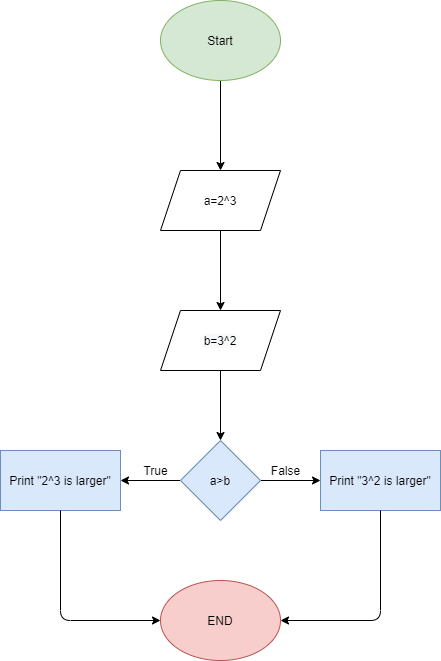

The diagram above was exported from draw.io. Its source (the exported page's mxGraphModel, read from the mxfile embedded in the PNG):
<mxGraphModel dx="868" dy="425" grid="1" gridSize="10" guides="1" tooltips="1" connect="1" arrows="1" fold="1" page="1" pageScale="1" pageWidth="850" pageHeight="1100" math="0" shadow="0">
  <root>
    <mxCell id="0" />
    <mxCell id="1" parent="0" />
    <mxCell id="NN11gNL8K7Due7vok3Yi-3" value="" style="edgeStyle=orthogonalEdgeStyle;rounded=0;orthogonalLoop=1;jettySize=auto;html=1;" edge="1" parent="1" source="NN11gNL8K7Due7vok3Yi-1">
      <mxGeometry relative="1" as="geometry">
        <mxPoint x="425" y="200" as="targetPoint" />
      </mxGeometry>
    </mxCell>
    <mxCell id="NN11gNL8K7Due7vok3Yi-1" value="Start" style="ellipse;whiteSpace=wrap;html=1;fillColor=#d5e8d4;strokeColor=#82b366;" vertex="1" parent="1">
      <mxGeometry x="365" y="30" width="120" height="80" as="geometry" />
    </mxCell>
    <mxCell id="NN11gNL8K7Due7vok3Yi-5" value="" style="edgeStyle=orthogonalEdgeStyle;rounded=0;orthogonalLoop=1;jettySize=auto;html=1;" edge="1" parent="1">
      <mxGeometry relative="1" as="geometry">
        <mxPoint x="425" y="260" as="sourcePoint" />
        <mxPoint x="425" y="340" as="targetPoint" />
      </mxGeometry>
    </mxCell>
    <mxCell id="NN11gNL8K7Due7vok3Yi-7" value="" style="edgeStyle=orthogonalEdgeStyle;rounded=0;orthogonalLoop=1;jettySize=auto;html=1;" edge="1" parent="1" target="NN11gNL8K7Due7vok3Yi-6">
      <mxGeometry relative="1" as="geometry">
        <mxPoint x="425" y="400" as="sourcePoint" />
      </mxGeometry>
    </mxCell>
    <mxCell id="NN11gNL8K7Due7vok3Yi-9" value="" style="edgeStyle=orthogonalEdgeStyle;rounded=0;orthogonalLoop=1;jettySize=auto;html=1;" edge="1" parent="1" source="NN11gNL8K7Due7vok3Yi-6" target="NN11gNL8K7Due7vok3Yi-8">
      <mxGeometry relative="1" as="geometry" />
    </mxCell>
    <mxCell id="NN11gNL8K7Due7vok3Yi-11" value="" style="edgeStyle=orthogonalEdgeStyle;rounded=0;orthogonalLoop=1;jettySize=auto;html=1;" edge="1" parent="1" source="NN11gNL8K7Due7vok3Yi-6" target="NN11gNL8K7Due7vok3Yi-10">
      <mxGeometry relative="1" as="geometry" />
    </mxCell>
    <mxCell id="NN11gNL8K7Due7vok3Yi-6" value="a&amp;gt;b" style="rhombus;whiteSpace=wrap;html=1;strokeColor=#6c8ebf;fillColor=#dae8fc;" vertex="1" parent="1">
      <mxGeometry x="385" y="470" width="80" height="80" as="geometry" />
    </mxCell>
    <mxCell id="NN11gNL8K7Due7vok3Yi-8" value="Print &quot;3^2 is larger&quot;" style="whiteSpace=wrap;html=1;strokeColor=#6c8ebf;fillColor=#dae8fc;" vertex="1" parent="1">
      <mxGeometry x="525" y="480" width="120" height="60" as="geometry" />
    </mxCell>
    <mxCell id="NN11gNL8K7Due7vok3Yi-10" value="Print &quot;2^3 is larger&quot;" style="whiteSpace=wrap;html=1;strokeColor=#6c8ebf;fillColor=#dae8fc;" vertex="1" parent="1">
      <mxGeometry x="205" y="480" width="120" height="60" as="geometry" />
    </mxCell>
    <mxCell id="NN11gNL8K7Due7vok3Yi-12" value="True" style="text;html=1;align=center;verticalAlign=middle;resizable=0;points=[];autosize=1;strokeColor=none;fillColor=none;" vertex="1" parent="1">
      <mxGeometry x="340" y="490" width="40" height="20" as="geometry" />
    </mxCell>
    <mxCell id="NN11gNL8K7Due7vok3Yi-13" value="False" style="text;html=1;align=center;verticalAlign=middle;resizable=0;points=[];autosize=1;strokeColor=none;fillColor=none;" vertex="1" parent="1">
      <mxGeometry x="470" y="490" width="40" height="20" as="geometry" />
    </mxCell>
    <mxCell id="NN11gNL8K7Due7vok3Yi-14" value="END" style="ellipse;whiteSpace=wrap;html=1;fillColor=#f8cecc;strokeColor=#b85450;" vertex="1" parent="1">
      <mxGeometry x="365" y="610" width="120" height="80" as="geometry" />
    </mxCell>
    <mxCell id="NN11gNL8K7Due7vok3Yi-15" value="" style="endArrow=classic;html=1;entryX=0;entryY=0.5;entryDx=0;entryDy=0;exitX=0.5;exitY=1;exitDx=0;exitDy=0;" edge="1" parent="1" source="NN11gNL8K7Due7vok3Yi-10" target="NN11gNL8K7Due7vok3Yi-14">
      <mxGeometry width="50" height="50" relative="1" as="geometry">
        <mxPoint x="400" y="650" as="sourcePoint" />
        <mxPoint x="450" y="600" as="targetPoint" />
        <Array as="points">
          <mxPoint x="265" y="650" />
        </Array>
      </mxGeometry>
    </mxCell>
    <mxCell id="NN11gNL8K7Due7vok3Yi-16" value="" style="endArrow=classic;html=1;entryX=1;entryY=0.5;entryDx=0;entryDy=0;exitX=0.5;exitY=1;exitDx=0;exitDy=0;" edge="1" parent="1" source="NN11gNL8K7Due7vok3Yi-8" target="NN11gNL8K7Due7vok3Yi-14">
      <mxGeometry width="50" height="50" relative="1" as="geometry">
        <mxPoint x="560" y="630" as="sourcePoint" />
        <mxPoint x="610" y="580" as="targetPoint" />
        <Array as="points">
          <mxPoint x="585" y="650" />
        </Array>
      </mxGeometry>
    </mxCell>
    <mxCell id="NN11gNL8K7Due7vok3Yi-17" value="a=2^3" style="shape=parallelogram;perimeter=parallelogramPerimeter;whiteSpace=wrap;html=1;fixedSize=1;" vertex="1" parent="1">
      <mxGeometry x="365" y="200" width="120" height="60" as="geometry" />
    </mxCell>
    <mxCell id="NN11gNL8K7Due7vok3Yi-20" value="&#10;&#10;&lt;span style=&quot;color: rgb(0, 0, 0); font-family: helvetica; font-size: 12px; font-style: normal; font-weight: 400; letter-spacing: normal; text-align: center; text-indent: 0px; text-transform: none; word-spacing: 0px; background-color: rgb(248, 249, 250); display: inline; float: none;&quot;&gt;b=3^2&lt;/span&gt;&#10;&#10;" style="shape=parallelogram;perimeter=parallelogramPerimeter;whiteSpace=wrap;html=1;fixedSize=1;" vertex="1" parent="1">
      <mxGeometry x="365" y="340" width="120" height="60" as="geometry" />
    </mxCell>
  </root>
</mxGraphModel>